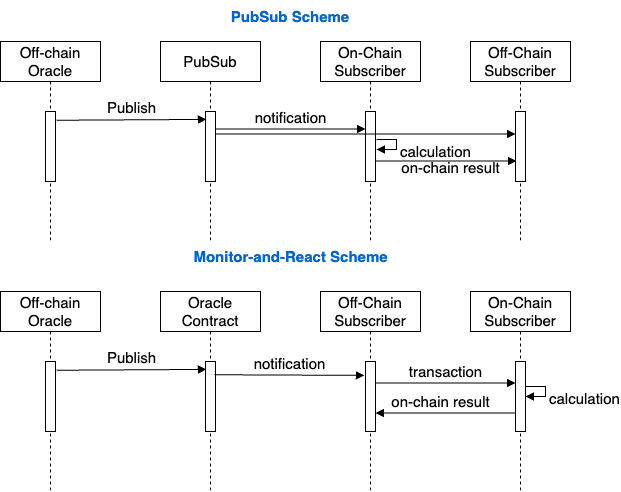

The diagram above was exported from draw.io. Its source (the exported page's mxGraphModel, read from the mxfile embedded in the PNG):
<mxGraphModel dx="775" dy="384" grid="1" gridSize="10" guides="1" tooltips="1" connect="1" arrows="1" fold="1" page="1" pageScale="1" pageWidth="850" pageHeight="1100" math="0" shadow="0">
  <root>
    <mxCell id="0" />
    <mxCell id="1" parent="0" />
    <mxCell id="2" value="Off-chain&lt;br&gt;Oracle" style="shape=umlLifeline;perimeter=lifelinePerimeter;whiteSpace=wrap;html=1;container=1;collapsible=0;recursiveResize=0;outlineConnect=0;fontSize=15;" parent="1" vertex="1">
      <mxGeometry x="40" y="60" width="100" height="200" as="geometry" />
    </mxCell>
    <mxCell id="5" value="" style="html=1;points=[];perimeter=orthogonalPerimeter;fontSize=15;" parent="2" vertex="1">
      <mxGeometry x="45" y="70" width="10" height="70" as="geometry" />
    </mxCell>
    <mxCell id="3" value="PubSub" style="shape=umlLifeline;perimeter=lifelinePerimeter;whiteSpace=wrap;html=1;container=1;collapsible=0;recursiveResize=0;outlineConnect=0;fontSize=15;" parent="1" vertex="1">
      <mxGeometry x="200" y="60" width="100" height="200" as="geometry" />
    </mxCell>
    <mxCell id="6" value="" style="html=1;points=[];perimeter=orthogonalPerimeter;fontSize=15;" parent="3" vertex="1">
      <mxGeometry x="45" y="70" width="10" height="70" as="geometry" />
    </mxCell>
    <mxCell id="4" value="Publish" style="html=1;verticalAlign=bottom;endArrow=block;entryX=0.1;entryY=0.113;entryDx=0;entryDy=0;entryPerimeter=0;exitX=1.1;exitY=0.125;exitDx=0;exitDy=0;exitPerimeter=0;fontSize=15;labelBackgroundColor=none;" parent="1" source="5" target="6" edge="1">
      <mxGeometry width="80" relative="1" as="geometry">
        <mxPoint x="100" y="140" as="sourcePoint" />
        <mxPoint x="170" y="140" as="targetPoint" />
      </mxGeometry>
    </mxCell>
    <mxCell id="7" value="On-Chain&lt;br style=&quot;font-size: 15px;&quot;&gt;Subscriber" style="shape=umlLifeline;perimeter=lifelinePerimeter;whiteSpace=wrap;html=1;container=1;collapsible=0;recursiveResize=0;outlineConnect=0;fontSize=15;" parent="1" vertex="1">
      <mxGeometry x="360" y="60" width="100" height="200" as="geometry" />
    </mxCell>
    <mxCell id="8" value="" style="html=1;points=[];perimeter=orthogonalPerimeter;fontSize=15;" parent="7" vertex="1">
      <mxGeometry x="45" y="70" width="10" height="70" as="geometry" />
    </mxCell>
    <mxCell id="28" value="calculation" style="edgeStyle=orthogonalEdgeStyle;html=1;align=left;spacingLeft=2;endArrow=block;rounded=0;fontSize=15;labelBackgroundColor=none;" parent="7" edge="1">
      <mxGeometry x="0.2" y="2" relative="1" as="geometry">
        <mxPoint x="56" y="98" as="sourcePoint" />
        <Array as="points">
          <mxPoint x="76" y="98" />
          <mxPoint x="76" y="108" />
        </Array>
        <mxPoint x="56" y="108" as="targetPoint" />
        <mxPoint as="offset" />
      </mxGeometry>
    </mxCell>
    <mxCell id="9" value="notification" style="html=1;verticalAlign=bottom;endArrow=block;entryX=0;entryY=0.25;entryDx=0;entryDy=0;entryPerimeter=0;exitX=1;exitY=0.25;exitDx=0;exitDy=0;exitPerimeter=0;fontSize=15;labelBackgroundColor=none;" parent="1" source="6" target="8" edge="1">
      <mxGeometry width="80" relative="1" as="geometry">
        <mxPoint x="106" y="150" as="sourcePoint" />
        <mxPoint x="276" y="149.03999999999996" as="targetPoint" />
      </mxGeometry>
    </mxCell>
    <mxCell id="10" value="Off-Chain&lt;br style=&quot;font-size: 15px;&quot;&gt;Subscriber" style="shape=umlLifeline;perimeter=lifelinePerimeter;whiteSpace=wrap;html=1;container=1;collapsible=0;recursiveResize=0;outlineConnect=0;fontSize=15;" parent="1" vertex="1">
      <mxGeometry x="510" y="60" width="100" height="200" as="geometry" />
    </mxCell>
    <mxCell id="11" value="" style="html=1;points=[];perimeter=orthogonalPerimeter;fontSize=15;" parent="10" vertex="1">
      <mxGeometry x="45" y="70" width="10" height="70" as="geometry" />
    </mxCell>
    <mxCell id="12" value="on-chain result" style="html=1;verticalAlign=bottom;endArrow=block;entryX=0.1;entryY=0.564;entryDx=0;entryDy=0;entryPerimeter=0;exitX=1;exitY=0.564;exitDx=0;exitDy=0;exitPerimeter=0;fontSize=15;labelBackgroundColor=none;" parent="1" edge="1">
      <mxGeometry x="0.0638" y="-19" width="80" relative="1" as="geometry">
        <mxPoint x="415" y="179.48000000000002" as="sourcePoint" />
        <mxPoint x="556" y="179.48000000000002" as="targetPoint" />
        <mxPoint as="offset" />
      </mxGeometry>
    </mxCell>
    <mxCell id="13" value="" style="html=1;verticalAlign=bottom;endArrow=block;exitX=1;exitY=0.979;exitDx=0;exitDy=0;exitPerimeter=0;entryX=0;entryY=0.979;entryDx=0;entryDy=0;entryPerimeter=0;fontSize=15;" parent="1" edge="1">
      <mxGeometry x="-0.5101" y="3" width="80" relative="1" as="geometry">
        <mxPoint x="255" y="152.52999999999997" as="sourcePoint" />
        <mxPoint x="555" y="152.52999999999997" as="targetPoint" />
        <mxPoint y="1" as="offset" />
      </mxGeometry>
    </mxCell>
    <mxCell id="14" value="Off-chain&lt;br&gt;Oracle" style="shape=umlLifeline;perimeter=lifelinePerimeter;whiteSpace=wrap;html=1;container=1;collapsible=0;recursiveResize=0;outlineConnect=0;fontSize=15;" parent="1" vertex="1">
      <mxGeometry x="40" y="310" width="100" height="200" as="geometry" />
    </mxCell>
    <mxCell id="15" value="" style="html=1;points=[];perimeter=orthogonalPerimeter;fontSize=15;" parent="14" vertex="1">
      <mxGeometry x="45" y="70" width="10" height="70" as="geometry" />
    </mxCell>
    <mxCell id="16" value="Oracle Contract" style="shape=umlLifeline;perimeter=lifelinePerimeter;whiteSpace=wrap;html=1;container=1;collapsible=0;recursiveResize=0;outlineConnect=0;fontSize=15;" parent="1" vertex="1">
      <mxGeometry x="200" y="310" width="100" height="200" as="geometry" />
    </mxCell>
    <mxCell id="17" value="" style="html=1;points=[];perimeter=orthogonalPerimeter;fontSize=15;" parent="16" vertex="1">
      <mxGeometry x="45" y="70" width="10" height="70" as="geometry" />
    </mxCell>
    <mxCell id="18" value="Publish" style="html=1;verticalAlign=bottom;endArrow=block;entryX=0.1;entryY=0.113;entryDx=0;entryDy=0;entryPerimeter=0;exitX=1.1;exitY=0.125;exitDx=0;exitDy=0;exitPerimeter=0;fontSize=15;" parent="1" source="15" target="17" edge="1">
      <mxGeometry width="80" relative="1" as="geometry">
        <mxPoint x="100" y="390" as="sourcePoint" />
        <mxPoint x="170" y="390" as="targetPoint" />
      </mxGeometry>
    </mxCell>
    <mxCell id="19" value="Off-Chain&lt;br style=&quot;font-size: 15px;&quot;&gt;Subscriber" style="shape=umlLifeline;perimeter=lifelinePerimeter;whiteSpace=wrap;html=1;container=1;collapsible=0;recursiveResize=0;outlineConnect=0;fontSize=15;" parent="1" vertex="1">
      <mxGeometry x="360" y="310" width="100" height="200" as="geometry" />
    </mxCell>
    <mxCell id="20" value="" style="html=1;points=[];perimeter=orthogonalPerimeter;fontSize=15;" parent="19" vertex="1">
      <mxGeometry x="45" y="70" width="10" height="70" as="geometry" />
    </mxCell>
    <mxCell id="21" value="notification" style="html=1;verticalAlign=bottom;endArrow=block;entryX=-0.1;entryY=0.138;entryDx=0;entryDy=0;entryPerimeter=0;exitX=0.9;exitY=0.125;exitDx=0;exitDy=0;exitPerimeter=0;fontSize=15;" parent="1" edge="1">
      <mxGeometry width="80" relative="1" as="geometry">
        <mxPoint x="254" y="393.25" as="sourcePoint" />
        <mxPoint x="404" y="393.9000000000001" as="targetPoint" />
      </mxGeometry>
    </mxCell>
    <mxCell id="22" value="On-Chain&lt;br style=&quot;font-size: 15px;&quot;&gt;Subscriber" style="shape=umlLifeline;perimeter=lifelinePerimeter;whiteSpace=wrap;html=1;container=1;collapsible=0;recursiveResize=0;outlineConnect=0;fontSize=15;" parent="1" vertex="1">
      <mxGeometry x="510" y="310" width="100" height="200" as="geometry" />
    </mxCell>
    <mxCell id="23" value="" style="html=1;points=[];perimeter=orthogonalPerimeter;fontSize=15;" parent="22" vertex="1">
      <mxGeometry x="45" y="70" width="10" height="70" as="geometry" />
    </mxCell>
    <mxCell id="29" value="calculation" style="edgeStyle=orthogonalEdgeStyle;html=1;align=left;spacingLeft=2;endArrow=block;rounded=0;fontSize=15;labelBackgroundColor=none;" parent="22" edge="1">
      <mxGeometry x="0.2" y="2" relative="1" as="geometry">
        <mxPoint x="55" y="95" as="sourcePoint" />
        <Array as="points">
          <mxPoint x="75" y="95" />
          <mxPoint x="75" y="105" />
        </Array>
        <mxPoint x="55" y="105" as="targetPoint" />
        <mxPoint as="offset" />
      </mxGeometry>
    </mxCell>
    <mxCell id="24" value="transaction" style="html=1;verticalAlign=bottom;endArrow=block;entryX=0;entryY=0.15;entryDx=0;entryDy=0;entryPerimeter=0;exitX=1;exitY=0.15;exitDx=0;exitDy=0;exitPerimeter=0;fontSize=15;" parent="1" edge="1">
      <mxGeometry width="80" relative="1" as="geometry">
        <mxPoint x="415" y="401.5" as="sourcePoint" />
        <mxPoint x="555" y="401.5" as="targetPoint" />
      </mxGeometry>
    </mxCell>
    <mxCell id="30" value="on-chain result" style="html=1;verticalAlign=bottom;endArrow=block;exitX=0;exitY=0.679;exitDx=0;exitDy=0;exitPerimeter=0;fontSize=15;labelBackgroundColor=none;entryX=1;entryY=0.679;entryDx=0;entryDy=0;entryPerimeter=0;" parent="1" edge="1">
      <mxGeometry x="0.0769" width="80" relative="1" as="geometry">
        <mxPoint x="555" y="431.53" as="sourcePoint" />
        <mxPoint x="415" y="431.53" as="targetPoint" />
        <mxPoint as="offset" />
      </mxGeometry>
    </mxCell>
    <mxCell id="33" value="PubSub Scheme" style="text;html=1;strokeColor=none;fillColor=none;align=center;verticalAlign=middle;whiteSpace=wrap;rounded=0;dashed=1;strokeWidth=3;fontSize=15;fontColor=#0066CC;fontStyle=1" parent="1" vertex="1">
      <mxGeometry x="255" y="20" width="150" height="30" as="geometry" />
    </mxCell>
    <mxCell id="34" value="Monitor-and-React Scheme" style="text;html=1;strokeColor=none;fillColor=none;align=center;verticalAlign=middle;whiteSpace=wrap;rounded=0;dashed=1;strokeWidth=3;fontSize=15;fontColor=#0066CC;fontStyle=1" parent="1" vertex="1">
      <mxGeometry x="227.5" y="260" width="205" height="30" as="geometry" />
    </mxCell>
  </root>
</mxGraphModel>